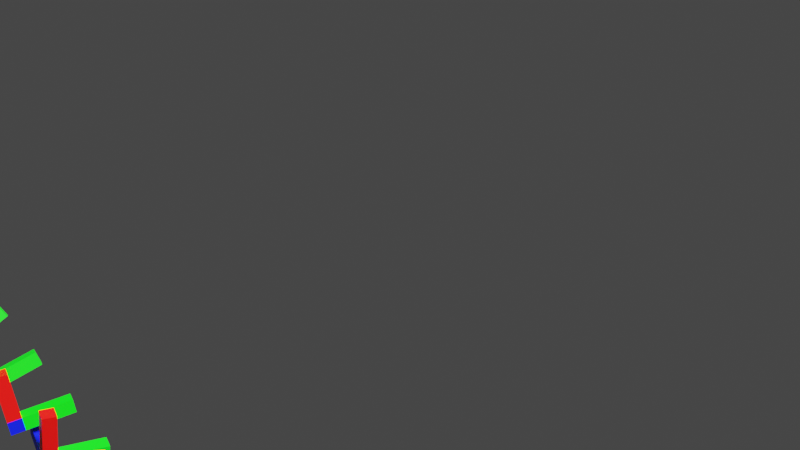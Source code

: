 # Source: 3DAxisTwistHelix.blend  (saved by Blender 3.6.11; exported with 4.5.12 LTS)
import bpy
from mathutils import Matrix  # noqa: F401  (used for matrix-valued properties, if any)

bpy.ops.wm.read_factory_settings(use_empty=True)
scene = bpy.context.scene
scene.name = 'Scene'

# ---- collections
col_collection = bpy.data.collections.new('Collection'); scene.collection.children.link(col_collection)

# ---- materials (node trees are filled in below, after node groups)
mat_z_axismaterial = bpy.data.materials.new('Z-AxisMaterial')
mat_z_axismaterial.use_transparent_shadow = False
mat_y_axismaterial = bpy.data.materials.new('Y-AxisMaterial')
mat_y_axismaterial.use_transparent_shadow = False
mat_x_axismaterial = bpy.data.materials.new('X-AxisMaterial')
mat_x_axismaterial.use_transparent_shadow = False

# ---- node groups
ng_geometry_nodes = bpy.data.node_groups.new('Geometry Nodes', 'GeometryNodeTree')
_s = ng_geometry_nodes.interface.new_socket(name='Geometry', in_out='OUTPUT', socket_type='NodeSocketGeometry')
_s = ng_geometry_nodes.interface.new_socket(name='Geometry', in_out='INPUT', socket_type='NodeSocketGeometry')
ng_geometry_nodes.is_modifier = True
# nodes of 'Geometry Nodes' reference scene objects; filled in after objects exist

# ---- material node trees
mat_z_axismaterial.use_nodes = True; mat_z_axismaterial.node_tree.nodes.clear()
_N = mat_z_axismaterial.node_tree.nodes; _L = mat_z_axismaterial.node_tree.links
n0 = _N.new('ShaderNodeBsdfPrincipled'); n0.name = 'Principled BSDF'; n0.location = (10, 300)
n0.distribution = 'GGX'
n0.subsurface_method = 'RANDOM_WALK_SKIN'
n0.inputs[0].default_value = (0.0, 0.005281, 0.8, 1.0)
n0.inputs[3].default_value = 1.45
n0.inputs[27].default_value = (0.0, 0.0, 0.0, 1.0)
n0.inputs[28].default_value = 1.0
n1 = _N.new('ShaderNodeOutputMaterial'); n1.name = 'Material Output'; n1.location = (300, 300)
_L.new(n0.outputs[0], n1.inputs[0])
n1.is_active_output = True
mat_y_axismaterial.use_nodes = True; mat_y_axismaterial.node_tree.nodes.clear()
_N = mat_y_axismaterial.node_tree.nodes; _L = mat_y_axismaterial.node_tree.links
n0 = _N.new('ShaderNodeBsdfPrincipled'); n0.name = 'Principled BSDF'; n0.location = (10, 300)
n0.distribution = 'GGX'
n0.subsurface_method = 'RANDOM_WALK_SKIN'
n0.inputs[0].default_value = (0.0, 0.8, 0.00264, 1.0)
n0.inputs[3].default_value = 1.45
n0.inputs[27].default_value = (0.0, 0.0, 0.0, 1.0)
n0.inputs[28].default_value = 1.0
n1 = _N.new('ShaderNodeOutputMaterial'); n1.name = 'Material Output'; n1.location = (300, 300)
_L.new(n0.outputs[0], n1.inputs[0])
n1.is_active_output = True
mat_x_axismaterial.use_nodes = True; mat_x_axismaterial.node_tree.nodes.clear()
_N = mat_x_axismaterial.node_tree.nodes; _L = mat_x_axismaterial.node_tree.links
n0 = _N.new('ShaderNodeBsdfPrincipled'); n0.name = 'Principled BSDF'; n0.location = (10, 300)
n0.distribution = 'GGX'
n0.subsurface_method = 'RANDOM_WALK_SKIN'
n0.inputs[0].default_value = (0.8, 0.001089, 0.0, 1.0)
n0.inputs[3].default_value = 1.45
n0.inputs[27].default_value = (0.0, 0.0, 0.0, 1.0)
n0.inputs[28].default_value = 1.0
n1 = _N.new('ShaderNodeOutputMaterial'); n1.name = 'Material Output'; n1.location = (300, 300)
_L.new(n0.outputs[0], n1.inputs[0])
n1.is_active_output = True

# ---- world
world_world = bpy.data.worlds.new('World'); scene.world = world_world
world_world.use_nodes = True; world_world.node_tree.nodes.clear()
_N = world_world.node_tree.nodes; _L = world_world.node_tree.links
n0 = _N.new('ShaderNodeOutputWorld'); n0.name = 'World Output'; n0.location = (300, 300)
n1 = _N.new('ShaderNodeBackground'); n1.name = 'Background'; n1.location = (10, 300)
n1.inputs[0].default_value = (0.05088, 0.05088, 0.05088, 1.0)
_L.new(n1.outputs[0], n0.inputs[0])
n0.is_active_output = True
world_world.color = (0.05088, 0.05088, 0.05088)
world_world.use_sun_shadow = False
world_world.sun_shadow_jitter_overblur = 0.0

# ---- cameras
cam_camera = bpy.data.cameras.new('Camera')
cam_camera.clip_end = 100.0
cam_camera.ortho_scale = 7.314

# ---- lights
light_light = bpy.data.lights.new('Light', 'SUN')
light_light.transmission_factor = 0.0
light_light.angle = 0.1993
light_light.shadow_soft_size = 0.1
light_light.shadow_cascade_max_distance = 1000.0

# ---- meshes
me_cube_001 = bpy.data.meshes.new('Cube.001')
me_cube_001.from_pydata([(-1.0, -1.0, -1.0), (-1.0, -1.0, 1.0), (-1.0, 1.0, -1.0), (-1.0, 1.0, 1.0), (1.0, -1.0, -1.0), (1.0, -1.0, 1.0), (1.0, 1.0, -1.0), (1.0, 1.0, 1.0), (1.0, 8.003, 1.0), (1.0, 8.003, -1.0), (-1.0, 8.003, 1.0), (-1.0, 8.003, -1.0), (7.983, -1.0, -1.0), (7.983, -1.0, 1.0), (7.983, 1.0, -1.0), (7.983, 1.0, 1.0), (-1.0, -1.0, 7.538), (-1.0, 1.0, 7.538), (1.0, -1.0, 7.538), (1.0, 1.0, 7.538)], [], [(0, 1, 3, 2), (3, 7, 8, 10), (5, 4, 12, 13), (0, 4, 5, 1), (2, 6, 4, 0), (7, 3, 17, 19), (7, 6, 9, 8), (6, 2, 11, 9), (2, 3, 10, 11), (11, 10, 8, 9), (14, 15, 13, 12), (4, 6, 14, 12), (7, 5, 13, 15), (6, 7, 15, 14), (19, 17, 16, 18), (5, 7, 19, 18), (3, 1, 16, 17), (1, 5, 18, 16)])
me_cube_001.polygons.foreach_set('material_index', [0, 1, 2, 0, 0, 0, 1, 1, 1, 1, 2, 2, 2, 2, 0, 0, 0, 0])
_uv = me_cube_001.uv_layers.new(name='UVMap')
_uv.uv.foreach_set('vector', [0.375, 0.0, 0.625, 0.0, 0.625, 0.25, 0.375, 0.25, 0.625, 0.25, 0.625, 0.5, 0.625, 0.5, 0.625, 0.25, 0.625, 0.75, 0.375, 0.75, 0.375, 0.75, 0.625, 0.75, 0.125, 0.75, 0.375, 0.75, 0.625, 0.75, 0.875, 0.75, 0.125, 0.5, 0.375, 0.5, 0.375, 0.75, 0.125, 0.75, 0.625, 0.5, 0.625, 0.25, 0.625, 0.25, 0.625, 0.5, 0.625, 0.5, 0.375, 0.5, 0.375, 0.5, 0.625, 0.5, 0.375, 0.5, 0.125, 0.5, 0.125, 0.5, 0.375, 0.5, 0.375, 0.25, 0.625, 0.25, 0.625, 0.25, 0.375, 0.25, 0.375, 0.25, 0.625, 0.25, 0.625, 0.5, 0.375, 0.5, 0.375, 0.5, 0.625, 0.5, 0.625, 0.75, 0.375, 0.75, 0.375, 0.75, 0.375, 0.5, 0.375, 0.5, 0.375, 0.75, 0.625, 0.5, 0.625, 0.75, 0.625, 0.75, 0.625, 0.5, 0.375, 0.5, 0.625, 0.5, 0.625, 0.5, 0.375, 0.5, 0.625, 0.5, 0.875, 0.5, 0.875, 0.75, 0.625, 0.75, 0.625, 0.75, 0.625, 0.5, 0.625, 0.5, 0.625, 0.75, 0.625, 0.25, 0.625, 0.0, 0.625, 0.0, 0.625, 0.25, 0.875, 0.75, 0.625, 0.75, 0.625, 0.75, 0.875, 0.75])
me_cube_001.materials.append(mat_z_axismaterial)
me_cube_001.materials.append(mat_y_axismaterial)
me_cube_001.materials.append(mat_x_axismaterial)
me_cube_001.update()

# ---- curves / text
cu_helix = bpy.data.curves.new('Helix', 'CURVE')
cu_helix.dimensions = '3D'
_sp = cu_helix.splines.new('POLY'); _sp.points.add(99)
_sp.points.foreach_set('co', [7.753e-08, 4.611, -8.305, 0.0, 0.2951, 4.602, -8.117, 0.0, 0.589, 4.574, -7.929, 0.0, 0.8805, 4.527, -7.741, 0.0, 1.169, 4.462, -7.554, 0.0, 1.452, 4.379, -7.366, 0.0, 1.729, 4.278, -7.178, 0.0, 2.0, 4.16, -6.99, 0.0, 2.262, 4.024, -6.802, 0.0, 2.515, 3.873, -6.614, 0.0, 2.759, 3.705, -6.426, 0.0, 2.991, 3.523, -6.238, 0.0, 3.211, 3.326, -6.05, 0.0, 3.418, 3.115, -5.862, 0.0, 3.611, 2.892, -5.674, 0.0, 3.79, 2.657, -5.486, 0.0, 3.954, 2.412, -5.298, 0.0, 4.101, 2.156, -5.11, 0.0, 4.232, 1.891, -4.922, 0.0, 4.346, 1.619, -4.734, 0.0, 4.443, 1.34, -4.546, 0.0, 4.522, 1.055, -4.358, 0.0, 4.582, 0.7664, -4.17, 0.0, 4.624, 0.4742, -3.982, 0.0, 4.647, 0.1799, -3.794, 0.0, 4.652, -0.1153, -3.606, 0.0, 4.638, -0.4103, -3.418, 0.0, 4.605, -0.7037, -3.23, 0.0, 4.554, -0.9944, -3.042, 0.0, 4.485, -1.281, -2.854, 0.0, 4.397, -1.563, -2.666, 0.0, 4.291, -1.839, -2.478, 0.0, 4.169, -2.108, -2.29, 0.0, 4.029, -2.368, -2.102, 0.0, 3.874, -2.619, -1.914, 0.0, 3.702, -2.859, -1.726, 0.0, 3.516, -3.088, -1.538, 0.0, 3.316, -3.305, -1.35, 0.0, 3.102, -3.509, -1.162, 0.0, 2.876, -3.699, -0.9739, 0.0, 2.638, -3.874, -0.7859, 0.0, 2.39, -4.033, -0.5979, 0.0, 2.132, -4.177, -0.4099, 0.0, 1.865, -4.304, -0.2219, 0.0, 1.591, -4.414, -0.03394, 0.0, 1.311, -4.506, 0.154, 0.0, 1.025, -4.58, 0.342, 0.0, 0.7351, -4.636, 0.53, 0.0, 0.4423, -4.673, 0.718, 0.0, 0.1476, -4.692, 0.906, 0.0, -0.1476, -4.692, 1.094, 0.0, -0.4423, -4.673, 1.282, 0.0, -0.7351, -4.636, 1.47, 0.0, -1.025, -4.58, 1.658, 0.0, -1.311, -4.506, 1.846, 0.0, -1.591, -4.414, 2.034, 0.0, -1.865, -4.304, 2.222, 0.0, -2.132, -4.177, 2.41, 0.0, -2.39, -4.033, 2.598, 0.0, -2.638, -3.874, 2.786, 0.0, -2.876, -3.699, 2.974, 0.0, -3.102, -3.509, 3.162, 0.0, -3.316, -3.305, 3.35, 0.0, -3.516, -3.088, 3.538, 0.0, -3.702, -2.859, 3.726, 0.0, -3.874, -2.619, 3.914, 0.0, -4.029, -2.368, 4.102, 0.0, -4.169, -2.108, 4.29, 0.0, -4.291, -1.839, 4.478, 0.0, -4.397, -1.563, 4.666, 0.0, -4.485, -1.281, 4.854, 0.0, -4.554, -0.9944, 5.042, 0.0, -4.605, -0.7037, 5.23, 0.0, -4.638, -0.4103, 5.418, 0.0, -4.652, -0.1153, 5.606, 0.0, -4.647, 0.1799, 5.794, 0.0, -4.624, 0.4742, 5.982, 0.0, -4.582, 0.7664, 6.17, 0.0, -4.522, 1.055, 6.358, 0.0, -4.443, 1.34, 6.546, 0.0, -4.346, 1.619, 6.734, 0.0, -4.232, 1.891, 6.922, 0.0, -4.101, 2.156, 7.11, 0.0, -3.954, 2.412, 7.298, 0.0, -3.79, 2.657, 7.486, 0.0, -3.611, 2.892, 7.674, 0.0, -3.418, 3.115, 7.862, 0.0, -3.211, 3.326, 8.05, 0.0, -2.991, 3.523, 8.238, 0.0, -2.759, 3.705, 8.426, 0.0, -2.515, 3.873, 8.614, 0.0, -2.262, 4.024, 8.802, 0.0, -2.0, 4.16, 8.99, 0.0, -1.729, 4.278, 9.178, 0.0, -1.452, 4.379, 9.366, 0.0, -1.169, 4.462, 9.554, 0.0, -0.8805, 4.527, 9.742, 0.0, -0.589, 4.574, 9.929, 0.0, -0.2951, 4.602, 10.12, 0.0, 7.753e-08, 4.611, 10.31, 0.0])
_sp.order_u = 2
_sp.use_endpoint_u = True
cu_helix.use_path = True
cu_helix.fill_mode = 'FULL'

# ---- objects
ob_light = bpy.data.objects.new('Light', light_light)
ob_camera = bpy.data.objects.new('Camera', cam_camera)
ob_3daxis = bpy.data.objects.new('3DAxis', me_cube_001)
ob_3daxishelix = bpy.data.objects.new('3DAxisHelix', cu_helix)
_N = ng_geometry_nodes.nodes; _L = ng_geometry_nodes.links
n0 = _N.new('NodeGroupOutput'); n0.name = 'Group Output'; n0.location = (267, 91)
n1 = _N.new('GeometryNodeInputTangent'); n1.name = 'Curve Tangent'; n1.location = (-651, -208)
n2 = _N.new('FunctionNodeAlignEulerToVector'); n2.name = 'Align Euler to Vector'; n2.location = (-413, -239)
n2.inputs[2].default_value = (0.0, 0.0, -1.0)
n3 = _N.new('GeometryNodeInputCurveTilt'); n3.name = 'Curve Tilt'; n3.location = (-716, -391)
n4 = _N.new('GeometryNodeInstanceOnPoints'); n4.name = 'Instance on Points'; n4.location = (10, 48)
n4.inputs[6].default_value = (0.05, 0.05, 0.05)
n5 = _N.new('GeometryNodeObjectInfo'); n5.name = 'Object Info'; n5.location = (-412, -32)
n5.inputs[0].default_value = ob_3daxis
n6 = _N.new('GeometryNodeSetCurveTilt'); n6.name = 'Set Curve Tilt'; n6.location = (-716, 72)
n6.inputs[2].default_value = 6.283
n7 = _N.new('NodeGroupInput'); n7.name = 'Group Input'; n7.location = (-1006, 84)
_L.new(n4.outputs[0], n0.inputs[0])
_L.new(n7.outputs[0], n6.inputs[0])
_L.new(n1.outputs[0], n2.inputs[0])
_L.new(n2.outputs[0], n4.inputs[5])
_L.new(n3.outputs[0], n2.inputs[1])
_L.new(n6.outputs[0], n4.inputs[0])
_L.new(n5.outputs[4], n4.inputs[2])
n0.is_active_output = True

# ---- transforms, parenting, visibility, modifiers, constraints
ob_light.location = (4.076, 1.005, 12.98)
ob_light.rotation_euler = (0.6503, 0.05522, 1.866)
ob_light.lock_rotations_4d = False
ob_light.empty_display_type = 'ARROWS'
ob_light.color = (0.0, 0.0, 0.0, 0.0)
ob_light.lineart.crease_threshold = 0.0
ob_camera.location = (7.359, -6.926, 4.958)
ob_camera.rotation_euler = (1.109, 0.0, 0.8149)
ob_camera.lock_rotations_4d = False
ob_camera.empty_display_type = 'ARROWS'
ob_camera.color = (0.0, 0.0, 0.0, 0.0)
ob_camera.display_type = 'WIRE'
ob_camera.lineart.crease_threshold = 0.0
ob_3daxis.location = (-2.402, -17.9, 1.0)
ob_3daxis.scale = (0.8615, 0.8615, 0.8615)
ob_3daxishelix.location = (0.0, 0.0, 0.0)
_m = ob_3daxishelix.modifiers.new('GeometryNodes', 'NODES')
_m.node_group = ng_geometry_nodes

# ---- collection membership
col_collection.objects.link(ob_light)
col_collection.objects.link(ob_camera)
col_collection.objects.link(ob_3daxis)
col_collection.objects.link(ob_3daxishelix)

# ---- scene / render settings (as saved in the file)
scene.camera = ob_camera
scene.frame_start = 1; scene.frame_end = 250; scene.frame_set(1)
scene.render.engine = 'BLENDER_EEVEE_NEXT'
scene.cycles.sampling_pattern = 'TABULATED_SOBOL'
scene.view_settings.view_transform = 'Filmic'
bpy.context.view_layer.update()
